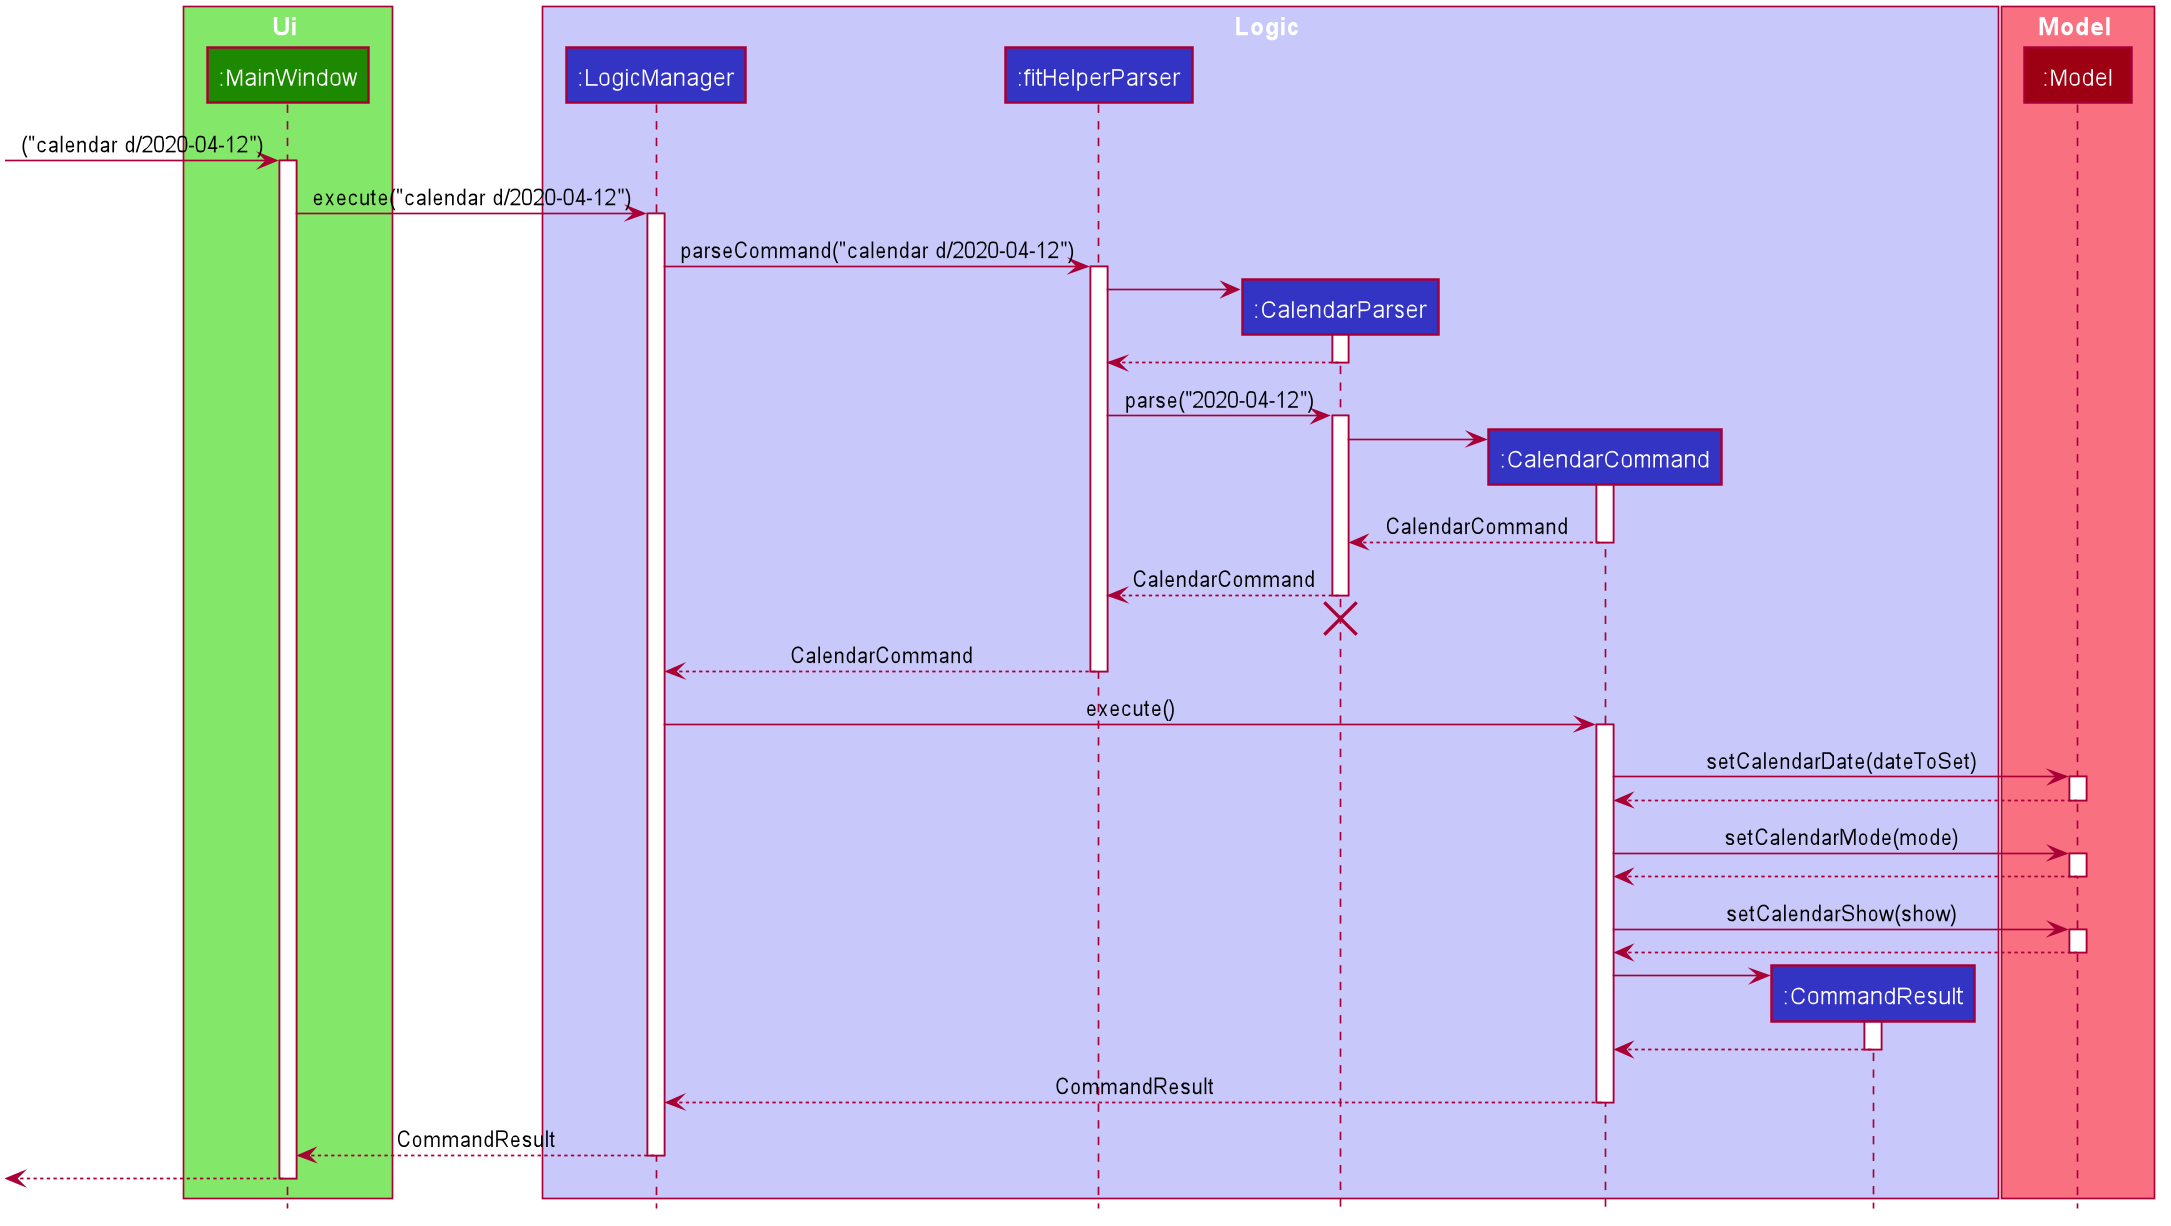

The diagram above was rendered by PlantUML. Its source (embedded in the PNG):
@startuml








skinparam BackgroundColor #FFFFFFF

skinparam Shadowing false

skinparam Class {
    FontColor #FFFFFF
    BorderThickness 1
    BorderColor #FFFFFF
    StereotypeFontColor #FFFFFF
    FontName Arial
}

skinparam Actor {
    BorderColor #000000
    Color #000000
    FontName Arial
}

skinparam Sequence {
    MessageAlign center
    BoxFontSize 15
    BoxPadding 0
    BoxFontColor #FFFFFF
    FontName Arial
}

skinparam Participant {
    FontColor #FFFFFFF
    Padding 20
}

skinparam MinClassWidth 50
skinparam ParticipantPadding 10
skinparam Shadowing false
skinparam DefaultTextAlignment center
skinparam packageStyle Rectangle

hide footbox
hide members
hide circle

box Ui #83E769
participant ":MainWindow" as MainWindow #1D8900
end box

box Logic #C8C8FA
participant ":LogicManager" as LogicManager #3333C4
participant ":fitHelperParser" as FitHelperParser #3333C4
participant ":CalendarParser" as CalendarParser #3333C4
participant ":CalendarCommand" as CalendarCommand #3333C4
participant ":CommandResult" as CommandResult #3333C4
end box

box Model #F97181
participant ":Model" as Model #9D0012
end box

[-> MainWindow : ("calendar d/2020-04-12")
activate MainWindow

MainWindow -> LogicManager : execute("calendar d/2020-04-12")
activate LogicManager

LogicManager -> FitHelperParser : parseCommand("calendar d/2020-04-12")
activate FitHelperParser

create CalendarParser
FitHelperParser -> CalendarParser
activate CalendarParser

CalendarParser --> FitHelperParser :
deactivate CalendarParser

FitHelperParser -> CalendarParser : parse("2020-04-12")
activate CalendarParser

create CalendarCommand
CalendarParser -> CalendarCommand
activate CalendarCommand

CalendarCommand --> CalendarParser : CalendarCommand
deactivate CalendarCommand

CalendarParser --> FitHelperParser : CalendarCommand
deactivate CalendarParser
CalendarParser -[hidden]-> FitHelperParser
destroy CalendarParser

FitHelperParser --> LogicManager : CalendarCommand
deactivate FitHelperParser

LogicManager -> CalendarCommand : execute()
activate CalendarCommand

CalendarCommand -> Model : setCalendarDate(dateToSet)
activate Model

Model --> CalendarCommand
deactivate Model

CalendarCommand -> Model : setCalendarMode(mode)
activate Model

Model --> CalendarCommand
deactivate Model

CalendarCommand -> Model : setCalendarShow(show)
activate Model

Model --> CalendarCommand
deactivate Model

create CommandResult
CalendarCommand -> CommandResult
activate CommandResult

CommandResult --> CalendarCommand
deactivate CommandResult

CalendarCommand --> LogicManager : CommandResult
deactivate CalendarCommand

LogicManager --> MainWindow : CommandResult
deactivate LogicManager

[<--MainWindow
deactivate MainWindow
@enduml